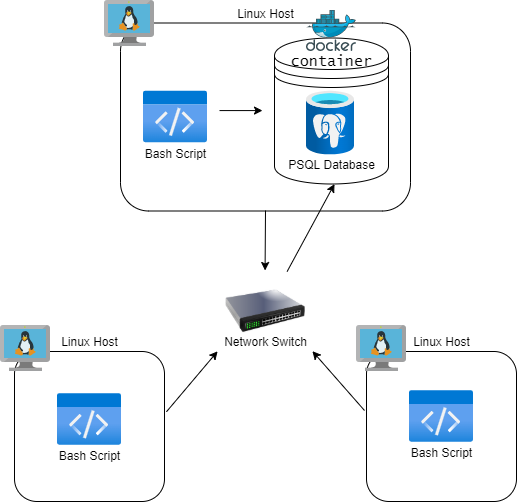

The diagram above was exported from draw.io. Its source (the exported page's mxGraphModel, read from the mxfile embedded in the PNG):
<mxGraphModel dx="854" dy="560" grid="1" gridSize="10" guides="1" tooltips="1" connect="1" arrows="1" fold="1" page="1" pageScale="1" pageWidth="1100" pageHeight="850" background="none" math="0" shadow="0">
  <root>
    <mxCell id="0" />
    <mxCell id="1" parent="0" />
    <mxCell id="JU0lZrMtiM3H3KpkJsCL-21" value="" style="rounded=1;whiteSpace=wrap;html=1;" vertex="1" parent="1">
      <mxGeometry x="416" y="162.5" width="290" height="188" as="geometry" />
    </mxCell>
    <mxCell id="JU0lZrMtiM3H3KpkJsCL-32" value="" style="shape=datastore;whiteSpace=wrap;html=1;" vertex="1" parent="1">
      <mxGeometry x="570" y="177.5" width="114" height="146" as="geometry" />
    </mxCell>
    <mxCell id="JU0lZrMtiM3H3KpkJsCL-20" value="" style="rounded=1;whiteSpace=wrap;html=1;" vertex="1" parent="1">
      <mxGeometry x="662" y="491" width="150" height="150" as="geometry" />
    </mxCell>
    <mxCell id="JU0lZrMtiM3H3KpkJsCL-18" value="" style="rounded=1;whiteSpace=wrap;html=1;" vertex="1" parent="1">
      <mxGeometry x="310" y="491" width="150" height="150" as="geometry" />
    </mxCell>
    <mxCell id="JU0lZrMtiM3H3KpkJsCL-4" value="Network Switch" style="text;html=1;align=center;verticalAlign=middle;resizable=0;points=[];autosize=1;strokeColor=none;fillColor=none;" vertex="1" parent="1">
      <mxGeometry x="511" y="471" width="100" height="20" as="geometry" />
    </mxCell>
    <mxCell id="JU0lZrMtiM3H3KpkJsCL-5" value="" style="image;html=1;image=img/lib/clip_art/networking/Switch_128x128.png" vertex="1" parent="1">
      <mxGeometry x="521" y="411" width="80" height="80" as="geometry" />
    </mxCell>
    <mxCell id="JU0lZrMtiM3H3KpkJsCL-10" value="" style="aspect=fixed;html=1;points=[];align=center;image;fontSize=12;image=img/lib/azure2/general/Code.svg;" vertex="1" parent="1">
      <mxGeometry x="705" y="530" width="64" height="52" as="geometry" />
    </mxCell>
    <mxCell id="JU0lZrMtiM3H3KpkJsCL-13" value="" style="aspect=fixed;html=1;points=[];align=center;image;fontSize=12;image=img/lib/azure2/general/Code.svg;" vertex="1" parent="1">
      <mxGeometry x="439" y="230.5" width="64" height="52" as="geometry" />
    </mxCell>
    <mxCell id="JU0lZrMtiM3H3KpkJsCL-14" value="" style="aspect=fixed;html=1;points=[];align=center;image;fontSize=12;image=img/lib/azure2/general/Code.svg;" vertex="1" parent="1">
      <mxGeometry x="353" y="533" width="64" height="52" as="geometry" />
    </mxCell>
    <mxCell id="JU0lZrMtiM3H3KpkJsCL-15" value="" style="sketch=0;aspect=fixed;html=1;points=[];align=center;image;fontSize=12;image=img/lib/mscae/VM_Linux.svg;" vertex="1" parent="1">
      <mxGeometry x="296" y="465" width="50" height="46" as="geometry" />
    </mxCell>
    <mxCell id="JU0lZrMtiM3H3KpkJsCL-16" value="" style="sketch=0;aspect=fixed;html=1;points=[];align=center;image;fontSize=12;image=img/lib/mscae/VM_Linux.svg;" vertex="1" parent="1">
      <mxGeometry x="400" y="140" width="50" height="46" as="geometry" />
    </mxCell>
    <mxCell id="JU0lZrMtiM3H3KpkJsCL-17" value="" style="sketch=0;aspect=fixed;html=1;points=[];align=center;image;fontSize=12;image=img/lib/mscae/VM_Linux.svg;" vertex="1" parent="1">
      <mxGeometry x="652" y="465" width="50" height="46" as="geometry" />
    </mxCell>
    <mxCell id="JU0lZrMtiM3H3KpkJsCL-22" value="" style="endArrow=classic;html=1;rounded=0;entryX=0.021;entryY=0.989;entryDx=0;entryDy=0;entryPerimeter=0;exitX=1.013;exitY=0.402;exitDx=0;exitDy=0;exitPerimeter=0;" edge="1" parent="1" source="JU0lZrMtiM3H3KpkJsCL-18" target="JU0lZrMtiM3H3KpkJsCL-4">
      <mxGeometry width="50" height="50" relative="1" as="geometry">
        <mxPoint x="460" y="545" as="sourcePoint" />
        <mxPoint x="505" y="510" as="targetPoint" />
      </mxGeometry>
    </mxCell>
    <mxCell id="JU0lZrMtiM3H3KpkJsCL-23" value="" style="endArrow=classic;html=1;rounded=0;entryX=0.969;entryY=0.983;entryDx=0;entryDy=0;entryPerimeter=0;" edge="1" parent="1" target="JU0lZrMtiM3H3KpkJsCL-4">
      <mxGeometry width="50" height="50" relative="1" as="geometry">
        <mxPoint x="660" y="550" as="sourcePoint" />
        <mxPoint x="610" y="490" as="targetPoint" />
      </mxGeometry>
    </mxCell>
    <mxCell id="JU0lZrMtiM3H3KpkJsCL-24" value="" style="endArrow=classic;html=1;rounded=0;" edge="1" parent="1">
      <mxGeometry width="50" height="50" relative="1" as="geometry">
        <mxPoint x="561" y="350" as="sourcePoint" />
        <mxPoint x="560.58" y="410" as="targetPoint" />
      </mxGeometry>
    </mxCell>
    <mxCell id="JU0lZrMtiM3H3KpkJsCL-25" value="Bash Script" style="text;html=1;align=center;verticalAlign=middle;resizable=0;points=[];autosize=1;strokeColor=none;fillColor=none;" vertex="1" parent="1">
      <mxGeometry x="697" y="582" width="80" height="20" as="geometry" />
    </mxCell>
    <mxCell id="JU0lZrMtiM3H3KpkJsCL-26" value="Bash Script" style="text;html=1;align=center;verticalAlign=middle;resizable=0;points=[];autosize=1;strokeColor=none;fillColor=none;" vertex="1" parent="1">
      <mxGeometry x="431" y="282.5" width="80" height="20" as="geometry" />
    </mxCell>
    <mxCell id="JU0lZrMtiM3H3KpkJsCL-27" value="Bash Script" style="text;html=1;align=center;verticalAlign=middle;resizable=0;points=[];autosize=1;strokeColor=none;fillColor=none;" vertex="1" parent="1">
      <mxGeometry x="345" y="585" width="80" height="20" as="geometry" />
    </mxCell>
    <mxCell id="JU0lZrMtiM3H3KpkJsCL-29" value="" style="aspect=fixed;html=1;points=[];align=center;image;fontSize=12;image=img/lib/azure2/databases/Azure_Database_PostgreSQL_Server.svg;" vertex="1" parent="1">
      <mxGeometry x="602" y="230.5" width="48" height="64" as="geometry" />
    </mxCell>
    <mxCell id="JU0lZrMtiM3H3KpkJsCL-31" value="" style="sketch=0;aspect=fixed;html=1;points=[];align=center;image;fontSize=12;image=img/lib/mscae/Docker.svg;" vertex="1" parent="1">
      <mxGeometry x="602" y="150" width="50" height="41" as="geometry" />
    </mxCell>
    <mxCell id="JU0lZrMtiM3H3KpkJsCL-34" value="" style="endArrow=classic;html=1;rounded=0;" edge="1" parent="1" source="JU0lZrMtiM3H3KpkJsCL-5">
      <mxGeometry width="50" height="50" relative="1" as="geometry">
        <mxPoint x="570" y="393.5" as="sourcePoint" />
        <mxPoint x="630" y="323.5" as="targetPoint" />
      </mxGeometry>
    </mxCell>
    <mxCell id="JU0lZrMtiM3H3KpkJsCL-36" value="" style="endArrow=classic;html=1;rounded=0;" edge="1" parent="1">
      <mxGeometry width="50" height="50" relative="1" as="geometry">
        <mxPoint x="515" y="250.07999999999987" as="sourcePoint" />
        <mxPoint x="558" y="250.07999999999998" as="targetPoint" />
      </mxGeometry>
    </mxCell>
    <mxCell id="JU0lZrMtiM3H3KpkJsCL-38" value="Linux Host" style="text;html=1;align=center;verticalAlign=middle;resizable=0;points=[];autosize=1;strokeColor=none;fillColor=none;fontSize=12;fontFamily=Helvetica;" vertex="1" parent="1">
      <mxGeometry x="526" y="142.5" width="70" height="20" as="geometry" />
    </mxCell>
    <mxCell id="JU0lZrMtiM3H3KpkJsCL-39" value="Linux Host" style="text;html=1;align=center;verticalAlign=middle;resizable=0;points=[];autosize=1;strokeColor=none;fillColor=none;fontSize=12;fontFamily=Helvetica;" vertex="1" parent="1">
      <mxGeometry x="702" y="471" width="70" height="20" as="geometry" />
    </mxCell>
    <mxCell id="JU0lZrMtiM3H3KpkJsCL-40" value="Linux Host" style="text;html=1;align=center;verticalAlign=middle;resizable=0;points=[];autosize=1;strokeColor=none;fillColor=none;fontSize=12;fontFamily=Helvetica;" vertex="1" parent="1">
      <mxGeometry x="350" y="471" width="70" height="20" as="geometry" />
    </mxCell>
    <mxCell id="JU0lZrMtiM3H3KpkJsCL-41" value="&lt;font style=&quot;font-size: 15px&quot; face=&quot;Lucida Console&quot;&gt;container&lt;/font&gt;" style="text;html=1;align=center;verticalAlign=middle;resizable=0;points=[];autosize=1;strokeColor=none;fillColor=none;fontSize=12;fontFamily=Helvetica;" vertex="1" parent="1">
      <mxGeometry x="577" y="191" width="100" height="20" as="geometry" />
    </mxCell>
    <mxCell id="JU0lZrMtiM3H3KpkJsCL-42" value="PSQL Database" style="text;html=1;align=center;verticalAlign=middle;resizable=0;points=[];autosize=1;strokeColor=none;fillColor=none;fontSize=12;fontFamily=Helvetica;" vertex="1" parent="1">
      <mxGeometry x="577" y="294.5" width="100" height="20" as="geometry" />
    </mxCell>
  </root>
</mxGraphModel>